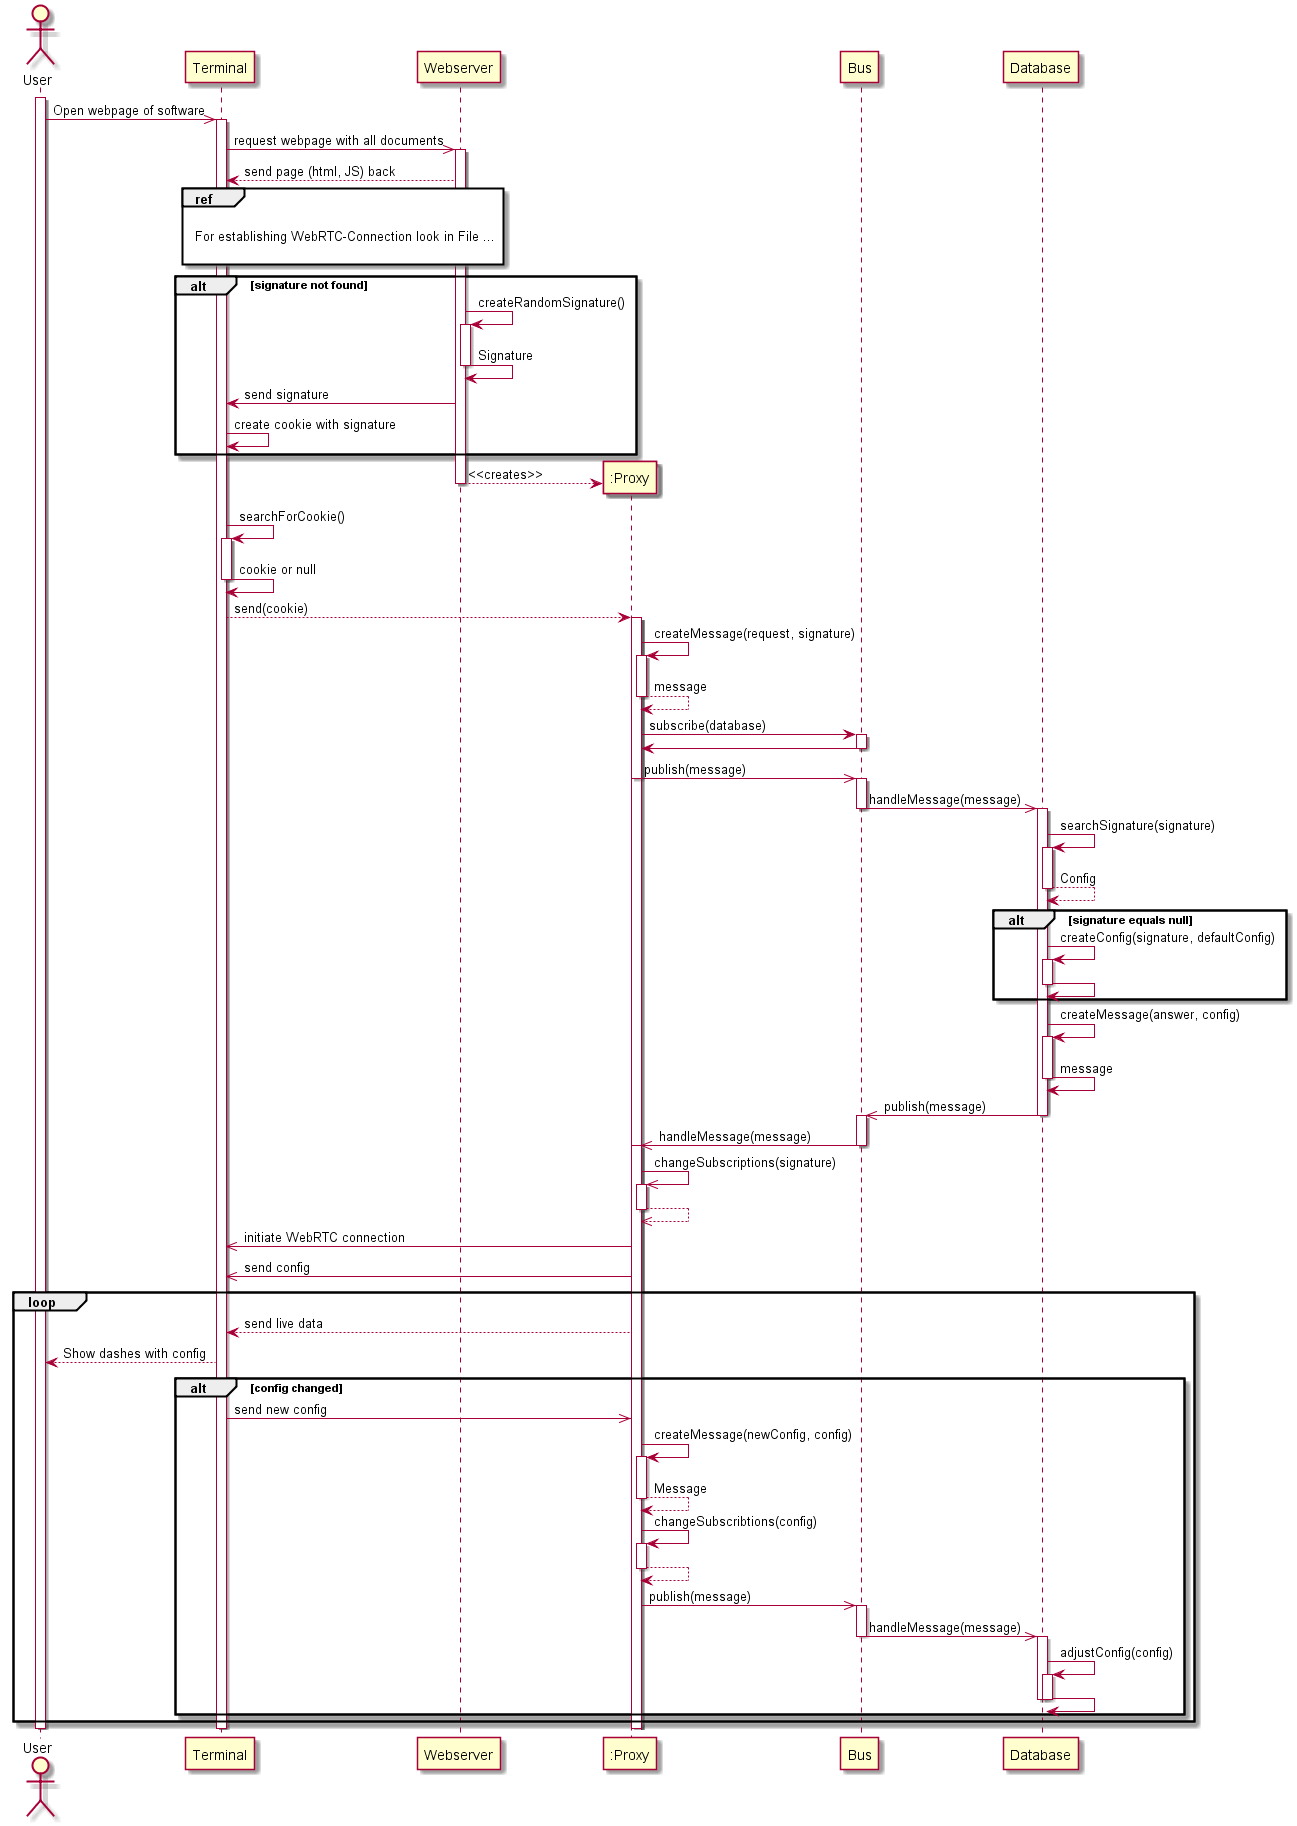

The diagram above was rendered by PlantUML. Its source (embedded in the PNG):
@startuml
actor User

activate User
User ->> Terminal: Open webpage of software
activate Terminal

Terminal ->> Webserver: request webpage with all documents
activate Webserver

Terminal <-- Webserver: send page (html, JS) back

ref over Terminal,Webserver

	For establishing WebRTC-Connection look in File ...

end ref

alt signature not found
	Webserver -> Webserver: createRandomSignature()
	activate Webserver
		Webserver -> Webserver: Signature
	deactivate Webserver
	Webserver -> Terminal: send signature
	Terminal -> Terminal: create cookie with signature
end

create ":Proxy"

Webserver --> ":Proxy": <<creates>>
deactivate Webserver

Terminal -> Terminal: searchForCookie()
activate Terminal
	Terminal -> Terminal: cookie or null
deactivate Terminal

Terminal --> ":Proxy": send(cookie)
activate ":Proxy"


activate ":Proxy"
	":Proxy" -> ":Proxy": createMessage(request, signature)
	activate ":Proxy"
		":Proxy" --> ":Proxy": message
	deactivate ":Proxy"
	":Proxy" -> Bus: subscribe(database)
	activate Bus
    	Bus -> ":Proxy"
    deactivate Bus
	":Proxy" ->> Bus: publish(message)
deactivate ":Proxy"

activate Bus
	Bus ->> Database: handleMessage(message)
deactivate Bus

activate Database
	Database -> Database: searchSignature(signature)
	activate Database
		Database --> Database: Config
	deactivate Database

	alt signature equals null
		Database -> Database: createConfig(signature, defaultConfig)
		activate Database
			Database -> Database
		deactivate Database
		
	end
	Database -> Database: createMessage(answer, config)
	activate Database
		Database -> Database: message
	deactivate Database
	Database ->> Bus: publish(message)
deactivate Database	

activate Bus
	Bus ->> ":Proxy": handleMessage(message)
deactivate Bus


activate ":Proxy"
	":Proxy" ->> ":Proxy": changeSubscriptions(signature)
	activate ":Proxy"
		":Proxy" -->> ":Proxy"
	deactivate ":Proxy"
	Terminal <<- ":Proxy": initiate WebRTC connection
	Terminal <<- ":Proxy": send config


	loop
		Terminal <-- ":Proxy": send live data
		Terminal --> User: Show dashes with config	

		alt config changed
			Terminal ->> ":Proxy": send new config
			":Proxy" -> ":Proxy": createMessage(newConfig, config)
			activate ":Proxy"
				":Proxy" --> ":Proxy": Message
			deactivate ":Proxy"
			":Proxy" -> ":Proxy": changeSubscribtions(config)
			activate ":Proxy"
				":Proxy" --> ":Proxy"
			deactivate ":Proxy"
			":Proxy" ->> Bus: publish(message)
			activate Bus
				Bus ->> Database: handleMessage(message)
			deactivate Bus
			
			activate Database
				Database -> Database: adjustConfig(config)
				activate Database
					Database->Database
				deactivate Database
			deactivate Database
		end
	end
deactivate ":Proxy"

deactivate User
deactivate Terminal
deactivate Database

@enduml